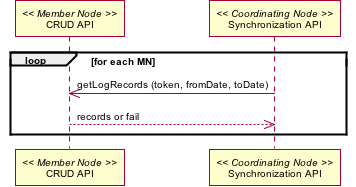

The diagram above was rendered by PlantUML. Its source (embedded in the PNG):
@startuml images/17a_interaction.png
skinparam activityFontColor black
skinparam activityFontSize 10
skinparam activityFontName arial
skinparam activityArrowFontColor black
skinparam activityArrowFontSize 10
skinparam activityArrowFontName arial
skinparam classArrowFontColor black
skinparam classArrowFontSize 10
skinparam classArrowFontName arial
skinparam classAttributeFontColor black
skinparam classAttributeFontSize 10
skinparam classAttributeFontName arial
skinparam classFontColor black
skinparam classFontSize 10
skinparam classFontName arial
skinparam componentFontColor black
skinparam componentFontSize 10
skinparam componentFontName arial
skinparam componentArrowFontColor black
skinparam componentArrowFontSize 10
skinparam componentArrowFontName arial
skinparam noteFontColor black
skinparam noteFontSize 10
skinparam noteFontName arial
skinparam packageFontColor black
skinparam packageFontSize 10
skinparam packageFontName arial
skinparam sequenceActorFontColor black
skinparam sequenceActorFontSize 10
skinparam sequenceActorFontName arial
skinparam sequenceArrowFontColor black
skinparam sequenceArrowFontSize 10
skinparam sequenceArrowFontName arial
skinparam sequenceGroupingFontColor black
skinparam sequenceGroupingFontSize 10
skinparam sequenceGroupingFontName arial
skinparam sequenceGroupingHeaderFontColor black
skinparam sequenceGroupingHeaderFontSize 10
skinparam sequenceGroupingHeaderFontName arial
skinparam sequenceParticipantFontColor black
skinparam sequenceParticipantFontSize 10
skinparam sequenceParticipantFontName arial
skinparam sequenceTitleFontColor black
skinparam sequenceTitleFontSize 10
skinparam sequenceTitleFontName arial
skinparam titleFontColor black
skinparam titleFontSize 10
skinparam titleFontName arial
skinparam usecaseFontColor black
skinparam usecaseFontSize 10
skinparam usecaseFontName arial
skinparam usecaseActorFontColor black
skinparam usecaseActorFontSize 10
skinparam usecaseActorFontName arial
skinparam usecaseArrowFontColor black
skinparam usecaseArrowFontSize 10
skinparam usecaseArrowFontName arial
skinparam activityFontColor black
skinparam activityFontSize 10
skinparam activityFontName arial
skinparam activityArrowFontColor black
skinparam activityArrowFontSize 10
skinparam activityArrowFontName arial
skinparam classArrowFontColor black
skinparam classArrowFontSize 10
skinparam classArrowFontName arial
skinparam classAttributeFontColor black
skinparam classAttributeFontSize 10
skinparam classAttributeFontName arial
skinparam classFontColor black
skinparam classFontSize 10
skinparam classFontName arial
skinparam componentFontColor black
skinparam componentFontSize 10
skinparam componentFontName arial
skinparam componentArrowFontColor black
skinparam componentArrowFontSize 10
skinparam componentArrowFontName arial
skinparam noteFontColor black
skinparam noteFontSize 10
skinparam noteFontName arial
skinparam packageFontColor black
skinparam packageFontSize 10
skinparam packageFontName arial
skinparam sequenceActorFontColor black
skinparam sequenceActorFontSize 10
skinparam sequenceActorFontName arial
skinparam sequenceArrowFontColor black
skinparam sequenceArrowFontSize 10
skinparam sequenceArrowFontName arial
skinparam sequenceGroupingFontColor black
skinparam sequenceGroupingFontSize 10
skinparam sequenceGroupingFontName arial
skinparam sequenceGroupingHeaderFontColor black
skinparam sequenceGroupingHeaderFontSize 10
skinparam sequenceGroupingHeaderFontName arial
skinparam sequenceParticipantFontColor black
skinparam sequenceParticipantFontSize 10
skinparam sequenceParticipantFontName arial
skinparam sequenceTitleFontColor black
skinparam sequenceTitleFontSize 10
skinparam sequenceTitleFontName arial
skinparam titleFontColor black
skinparam titleFontSize 10
skinparam titleFontName arial
skinparam usecaseFontColor black
skinparam usecaseFontSize 10
skinparam usecaseFontName arial
skinparam usecaseActorFontColor black
skinparam usecaseActorFontSize 10
skinparam usecaseActorFontName arial
skinparam usecaseArrowFontColor black
skinparam usecaseArrowFontSize 10
skinparam usecaseArrowFontName arial
participant "CRUD API" as m_crud << Member Node >>
participant "Synchronization API" as c_sync << Coordinating Node >>
loop for each MN
c_sync -> m_crud: getLogRecords (token, fromDate, toDate)
c_sync <-- m_crud: records or fail
end loop
@enduml